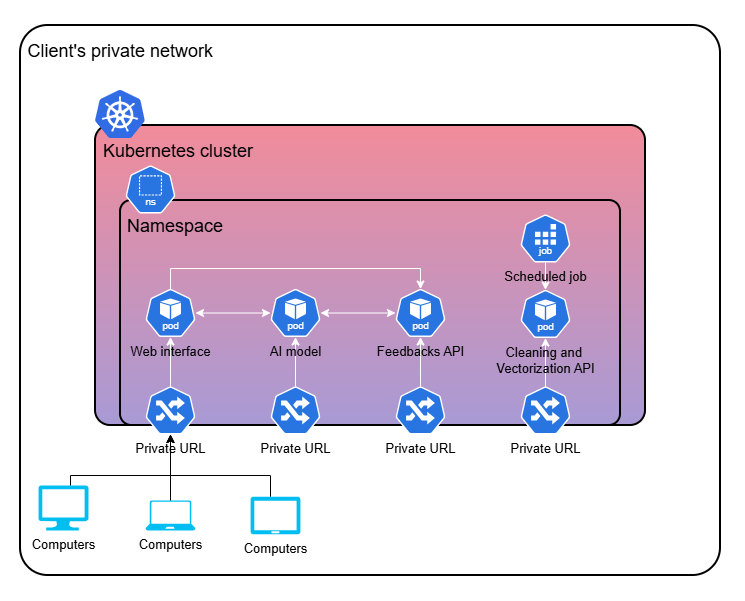

The diagram above was exported from draw.io. Its source (the exported page's mxGraphModel, read from the mxfile embedded in the PNG):
<mxGraphModel dx="1695" dy="522" grid="1" gridSize="25" guides="1" tooltips="1" connect="1" arrows="1" fold="1" page="1" pageScale="1" pageWidth="827" pageHeight="1169" background="#ffffff" math="0" shadow="0">
  <root>
    <mxCell id="0" />
    <mxCell id="1" parent="0" />
    <mxCell id="n0jE4GGOimfR_nU2qzCn-1" value="" style="rounded=0;whiteSpace=wrap;html=1;fillColor=none;strokeColor=none;" vertex="1" parent="1">
      <mxGeometry x="-70" y="175" width="745" height="600" as="geometry" />
    </mxCell>
    <mxCell id="O0zI5h9RB9RtLk9uiLVS-33" value="&lt;font style=&quot;font-size: 18px; color: light-dark(rgb(0, 0, 0), rgb(0, 0, 0));&quot;&gt;Client's private network&lt;/font&gt;" style="rounded=1;whiteSpace=wrap;html=1;gradientColor=#5236ab;fillColor=none;fontSize=18;labelPosition=left;verticalLabelPosition=top;align=right;verticalAlign=bottom;spacingLeft=0;spacingTop=0;spacingRight=-195;spacingBottom=-40;arcSize=5;strokeColor=#000000;strokeWidth=2;fontColor=light-dark(#000000,#000000);" parent="1" vertex="1">
      <mxGeometry x="-50" y="200" width="700" height="550" as="geometry" />
    </mxCell>
    <mxCell id="O0zI5h9RB9RtLk9uiLVS-13" value="" style="rounded=1;whiteSpace=wrap;html=1;arcSize=5;gradientColor=#5236ab;fillColor=#e31937;opacity=50;strokeColor=none;fontColor=light-dark(#000000,#000000);" parent="1" vertex="1">
      <mxGeometry x="25" y="300" width="550" height="300" as="geometry" />
    </mxCell>
    <mxCell id="O0zI5h9RB9RtLk9uiLVS-1" value="&lt;font style=&quot;font-size: 18px; color: light-dark(rgb(0, 0, 0), rgb(0, 0, 0));&quot;&gt;Kubernetes cluster&lt;/font&gt;" style="rounded=1;whiteSpace=wrap;html=1;gradientColor=#5236ab;fillColor=none;fontSize=18;labelPosition=left;verticalLabelPosition=top;align=right;verticalAlign=bottom;spacingLeft=0;spacingTop=0;spacingRight=-160;spacingBottom=-40;arcSize=5;strokeColor=#000000;strokeWidth=2;fontColor=light-dark(#000000,#000000);" parent="1" vertex="1">
      <mxGeometry x="25" y="300" width="550" height="300" as="geometry" />
    </mxCell>
    <mxCell id="O0zI5h9RB9RtLk9uiLVS-2" value="&lt;font style=&quot;font-size: 18px; color: light-dark(rgb(0, 0, 0), rgb(0, 0, 0));&quot;&gt;Namespace&lt;/font&gt;" style="rounded=1;whiteSpace=wrap;html=1;fillColor=none;strokeWidth=2;strokeColor=#000000;spacingBottom=-40;labelPosition=left;verticalLabelPosition=top;align=right;verticalAlign=bottom;spacingRight=-105;arcSize=5;fontColor=light-dark(#000000,#000000);" parent="1" vertex="1">
      <mxGeometry x="50" y="375" width="500" height="225" as="geometry" />
    </mxCell>
    <mxCell id="O0zI5h9RB9RtLk9uiLVS-24" style="edgeStyle=orthogonalEdgeStyle;rounded=0;orthogonalLoop=1;jettySize=auto;html=1;entryX=0.5;entryY=0;entryDx=0;entryDy=0;entryPerimeter=0;fontColor=light-dark(#000000,#000000);strokeColor=#FFFFFF;" parent="1" source="O0zI5h9RB9RtLk9uiLVS-23" target="O0zI5h9RB9RtLk9uiLVS-7" edge="1">
      <mxGeometry relative="1" as="geometry" />
    </mxCell>
    <mxCell id="O0zI5h9RB9RtLk9uiLVS-22" style="edgeStyle=orthogonalEdgeStyle;rounded=0;orthogonalLoop=1;jettySize=auto;html=1;exitX=0.5;exitY=0;exitDx=0;exitDy=0;exitPerimeter=0;fontColor=light-dark(#000000,#000000);strokeColor=#FFFFFF;" parent="1" source="O0zI5h9RB9RtLk9uiLVS-15" target="O0zI5h9RB9RtLk9uiLVS-3" edge="1">
      <mxGeometry relative="1" as="geometry" />
    </mxCell>
    <mxCell id="O0zI5h9RB9RtLk9uiLVS-3" value="Web interface" style="aspect=fixed;sketch=0;html=1;dashed=0;whitespace=wrap;fillColor=#2875E2;strokeColor=#ffffff;points=[[0.005,0.63,0],[0.1,0.2,0],[0.9,0.2,0],[0.5,0,0],[0.995,0.63,0],[0.72,0.99,0],[0.5,1,0],[0.28,0.99,0]];shape=mxgraph.kubernetes.icon2;kubernetesLabel=1;prIcon=pod;fontColor=light-dark(#000000,#000000);fontSize=13;labelPosition=center;verticalLabelPosition=bottom;align=center;verticalAlign=top;" parent="1" vertex="1">
      <mxGeometry x="75" y="463.5" width="50" height="48" as="geometry" />
    </mxCell>
    <mxCell id="O0zI5h9RB9RtLk9uiLVS-23" value="&lt;font style=&quot;font-size: 13px; color: light-dark(rgb(0, 0, 0), rgb(0, 0, 0));&quot;&gt;Scheduled job&lt;/font&gt;" style="aspect=fixed;sketch=0;html=1;dashed=0;whitespace=wrap;fillColor=#2875E2;strokeColor=#ffffff;points=[[0.005,0.63,0],[0.1,0.2,0],[0.9,0.2,0],[0.5,0,0],[0.995,0.63,0],[0.72,0.99,0],[0.5,1,0],[0.28,0.99,0]];shape=mxgraph.kubernetes.icon2;kubernetesLabel=1;prIcon=job;fontColor=light-dark(#000000,#000000);labelPosition=center;verticalLabelPosition=bottom;align=center;verticalAlign=top;fontSize=13;" parent="1" vertex="1">
      <mxGeometry x="450" y="389" width="50" height="48" as="geometry" />
    </mxCell>
    <mxCell id="O0zI5h9RB9RtLk9uiLVS-10" value="" style="aspect=fixed;sketch=0;html=1;dashed=0;whitespace=wrap;fillColor=#2875E2;strokeColor=#ffffff;points=[[0.005,0.63,0],[0.1,0.2,0],[0.9,0.2,0],[0.5,0,0],[0.995,0.63,0],[0.72,0.99,0],[0.5,1,0],[0.28,0.99,0]];shape=mxgraph.kubernetes.icon2;kubernetesLabel=1;prIcon=ns;fontColor=light-dark(#000000,#000000);" parent="1" vertex="1">
      <mxGeometry x="55" y="340" width="50" height="48" as="geometry" />
    </mxCell>
    <mxCell id="O0zI5h9RB9RtLk9uiLVS-12" value="" style="image;sketch=0;aspect=fixed;html=1;points=[];align=center;fontSize=12;image=img/lib/mscae/Kubernetes.svg;fontColor=light-dark(#000000,#000000);" parent="1" vertex="1">
      <mxGeometry x="25" y="265" width="50" height="48" as="geometry" />
    </mxCell>
    <mxCell id="O0zI5h9RB9RtLk9uiLVS-14" style="edgeStyle=orthogonalEdgeStyle;rounded=0;orthogonalLoop=1;jettySize=auto;html=1;exitX=0.5;exitY=1;exitDx=0;exitDy=0;fontColor=light-dark(#000000,#000000);" parent="1" source="O0zI5h9RB9RtLk9uiLVS-2" target="O0zI5h9RB9RtLk9uiLVS-2" edge="1">
      <mxGeometry relative="1" as="geometry" />
    </mxCell>
    <mxCell id="O0zI5h9RB9RtLk9uiLVS-15" value="Private URL" style="aspect=fixed;sketch=0;html=1;dashed=0;whitespace=wrap;fillColor=#2875E2;strokeColor=#ffffff;points=[[0.005,0.63,0],[0.1,0.2,0],[0.9,0.2,0],[0.5,0,0],[0.995,0.63,0],[0.72,0.99,0],[0.5,1,0],[0.28,0.99,0]];shape=mxgraph.kubernetes.icon2;prIcon=ing;fontColor=light-dark(#000000,#000000);labelPosition=center;verticalLabelPosition=bottom;align=center;verticalAlign=top;fontSize=13;" parent="1" vertex="1">
      <mxGeometry x="75" y="561" width="50" height="48" as="geometry" />
    </mxCell>
    <mxCell id="O0zI5h9RB9RtLk9uiLVS-16" value="&lt;span style=&quot;&quot;&gt;&lt;font style=&quot;color: light-dark(rgb(0, 0, 0), rgb(0, 0, 0));&quot;&gt;Private URL&lt;/font&gt;&lt;/span&gt;" style="aspect=fixed;sketch=0;html=1;dashed=0;whitespace=wrap;fillColor=#2875E2;strokeColor=#ffffff;points=[[0.005,0.63,0],[0.1,0.2,0],[0.9,0.2,0],[0.5,0,0],[0.995,0.63,0],[0.72,0.99,0],[0.5,1,0],[0.28,0.99,0]];shape=mxgraph.kubernetes.icon2;prIcon=ing;labelPosition=center;verticalLabelPosition=bottom;align=center;verticalAlign=top;fontSize=13;fontColor=light-dark(#000000,#000000);" parent="1" vertex="1">
      <mxGeometry x="200" y="561" width="50" height="48" as="geometry" />
    </mxCell>
    <mxCell id="O0zI5h9RB9RtLk9uiLVS-25" value="&lt;span style=&quot;&quot;&gt;&lt;font style=&quot;color: light-dark(rgb(0, 0, 0), rgb(0, 0, 0));&quot;&gt;Private URL&lt;/font&gt;&lt;/span&gt;" style="aspect=fixed;sketch=0;html=1;dashed=0;whitespace=wrap;fillColor=#2875E2;strokeColor=#ffffff;points=[[0.005,0.63,0],[0.1,0.2,0],[0.9,0.2,0],[0.5,0,0],[0.995,0.63,0],[0.72,0.99,0],[0.5,1,0],[0.28,0.99,0]];shape=mxgraph.kubernetes.icon2;prIcon=ing;labelPosition=center;verticalLabelPosition=bottom;align=center;verticalAlign=top;fontSize=13;fontColor=light-dark(#000000,#000000);" parent="1" vertex="1">
      <mxGeometry x="325" y="561" width="50" height="48" as="geometry" />
    </mxCell>
    <mxCell id="O0zI5h9RB9RtLk9uiLVS-26" value="&lt;span style=&quot;&quot;&gt;&lt;font style=&quot;color: light-dark(rgb(0, 0, 0), rgb(0, 0, 0));&quot;&gt;Private URL&lt;/font&gt;&lt;/span&gt;" style="aspect=fixed;sketch=0;html=1;dashed=0;whitespace=wrap;fillColor=#2875E2;strokeColor=#ffffff;points=[[0.005,0.63,0],[0.1,0.2,0],[0.9,0.2,0],[0.5,0,0],[0.995,0.63,0],[0.72,0.99,0],[0.5,1,0],[0.28,0.99,0]];shape=mxgraph.kubernetes.icon2;prIcon=ing;labelPosition=center;verticalLabelPosition=bottom;align=center;verticalAlign=top;fontSize=13;fontColor=light-dark(#000000,#000000);" parent="1" vertex="1">
      <mxGeometry x="450" y="561" width="50" height="48" as="geometry" />
    </mxCell>
    <mxCell id="O0zI5h9RB9RtLk9uiLVS-27" style="edgeStyle=orthogonalEdgeStyle;rounded=0;orthogonalLoop=1;jettySize=auto;html=1;entryX=0.5;entryY=1;entryDx=0;entryDy=0;entryPerimeter=0;exitX=0.5;exitY=0;exitDx=0;exitDy=0;exitPerimeter=0;fontColor=light-dark(#000000,#000000);strokeColor=#FFFFFF;" parent="1" source="O0zI5h9RB9RtLk9uiLVS-16" target="O0zI5h9RB9RtLk9uiLVS-4" edge="1">
      <mxGeometry relative="1" as="geometry">
        <mxPoint x="125" y="586" as="sourcePoint" />
        <mxPoint x="125" y="537" as="targetPoint" />
      </mxGeometry>
    </mxCell>
    <mxCell id="O0zI5h9RB9RtLk9uiLVS-29" style="edgeStyle=orthogonalEdgeStyle;rounded=0;orthogonalLoop=1;jettySize=auto;html=1;exitX=0.5;exitY=0;exitDx=0;exitDy=0;exitPerimeter=0;fontColor=light-dark(#000000,#000000);strokeColor=#FFFFFF;" parent="1" source="O0zI5h9RB9RtLk9uiLVS-25" target="O0zI5h9RB9RtLk9uiLVS-5" edge="1">
      <mxGeometry relative="1" as="geometry" />
    </mxCell>
    <mxCell id="O0zI5h9RB9RtLk9uiLVS-30" style="edgeStyle=orthogonalEdgeStyle;rounded=0;orthogonalLoop=1;jettySize=auto;html=1;exitX=0.5;exitY=0;exitDx=0;exitDy=0;exitPerimeter=0;fontColor=light-dark(#000000,#000000);strokeColor=#FFFFFF;" parent="1" source="O0zI5h9RB9RtLk9uiLVS-26" target="O0zI5h9RB9RtLk9uiLVS-7" edge="1">
      <mxGeometry relative="1" as="geometry" />
    </mxCell>
    <mxCell id="O0zI5h9RB9RtLk9uiLVS-41" style="edgeStyle=orthogonalEdgeStyle;rounded=0;orthogonalLoop=1;jettySize=auto;html=1;startArrow=classic;startFill=1;fontColor=light-dark(#000000,#000000);strokeColor=#FFFFFF;" parent="1" source="O0zI5h9RB9RtLk9uiLVS-4" target="O0zI5h9RB9RtLk9uiLVS-5" edge="1">
      <mxGeometry relative="1" as="geometry" />
    </mxCell>
    <mxCell id="O0zI5h9RB9RtLk9uiLVS-4" value="AI model" style="aspect=fixed;sketch=0;html=1;dashed=0;whitespace=wrap;fillColor=#2875E2;strokeColor=#ffffff;points=[[0.005,0.63,0],[0.1,0.2,0],[0.9,0.2,0],[0.5,0,0],[0.995,0.63,0],[0.72,0.99,0],[0.5,1,0],[0.28,0.99,0]];shape=mxgraph.kubernetes.icon2;kubernetesLabel=1;prIcon=pod;fontColor=light-dark(#000000,#000000);fontSize=13;labelPosition=center;verticalLabelPosition=bottom;align=center;verticalAlign=top;" parent="1" vertex="1">
      <mxGeometry x="200" y="463.5" width="50" height="48" as="geometry" />
    </mxCell>
    <mxCell id="O0zI5h9RB9RtLk9uiLVS-5" value="Feedbacks API" style="aspect=fixed;sketch=0;html=1;dashed=0;whitespace=wrap;fillColor=#2875E2;strokeColor=#ffffff;points=[[0.005,0.63,0],[0.1,0.2,0],[0.9,0.2,0],[0.5,0,0],[0.995,0.63,0],[0.72,0.99,0],[0.5,1,0],[0.28,0.99,0]];shape=mxgraph.kubernetes.icon2;kubernetesLabel=1;prIcon=pod;fontColor=light-dark(#000000,#000000);fontSize=13;labelPosition=center;verticalLabelPosition=bottom;align=center;verticalAlign=top;" parent="1" vertex="1">
      <mxGeometry x="325" y="463.5" width="50" height="48" as="geometry" />
    </mxCell>
    <mxCell id="O0zI5h9RB9RtLk9uiLVS-7" value="&lt;font style=&quot;color: light-dark(rgb(0, 0, 0), rgb(0, 0, 0));&quot;&gt;Cleaning and&amp;nbsp;&lt;/font&gt;&lt;div&gt;&lt;font style=&quot;color: light-dark(rgb(0, 0, 0), rgb(0, 0, 0));&quot;&gt;Vectorization API&lt;/font&gt;&lt;/div&gt;" style="aspect=fixed;sketch=0;html=1;dashed=0;whitespace=wrap;fillColor=#2875E2;strokeColor=#ffffff;points=[[0.005,0.63,0],[0.1,0.2,0],[0.9,0.2,0],[0.5,0,0],[0.995,0.63,0],[0.72,0.99,0],[0.5,1,0],[0.28,0.99,0]];shape=mxgraph.kubernetes.icon2;kubernetesLabel=1;prIcon=pod;fontColor=light-dark(#000000,#000000);fontSize=13;labelPosition=center;verticalLabelPosition=bottom;align=center;verticalAlign=top;" parent="1" vertex="1">
      <mxGeometry x="450" y="464.5" width="50" height="48" as="geometry" />
    </mxCell>
    <mxCell id="O0zI5h9RB9RtLk9uiLVS-31" style="edgeStyle=orthogonalEdgeStyle;rounded=0;orthogonalLoop=1;jettySize=auto;html=1;entryX=0;entryY=0.5;entryDx=0;entryDy=0;entryPerimeter=0;startArrow=classic;startFill=1;fontColor=light-dark(#000000,#000000);strokeColor=#FFFFFF;" parent="1" source="O0zI5h9RB9RtLk9uiLVS-3" target="O0zI5h9RB9RtLk9uiLVS-4" edge="1">
      <mxGeometry relative="1" as="geometry" />
    </mxCell>
    <mxCell id="O0zI5h9RB9RtLk9uiLVS-32" style="edgeStyle=orthogonalEdgeStyle;rounded=0;orthogonalLoop=1;jettySize=auto;html=1;entryX=0.5;entryY=0;entryDx=0;entryDy=0;entryPerimeter=0;fontColor=light-dark(#000000,#000000);strokeColor=#FFFFFF;" parent="1" source="O0zI5h9RB9RtLk9uiLVS-3" target="O0zI5h9RB9RtLk9uiLVS-5" edge="1">
      <mxGeometry relative="1" as="geometry">
        <Array as="points">
          <mxPoint x="100" y="443" />
          <mxPoint x="350" y="443" />
        </Array>
      </mxGeometry>
    </mxCell>
    <mxCell id="O0zI5h9RB9RtLk9uiLVS-34" value="Computers" style="verticalLabelPosition=bottom;html=1;verticalAlign=top;align=center;strokeColor=none;fillColor=#00BEF2;shape=mxgraph.azure.laptop;pointerEvents=1;fontColor=light-dark(#000000,#000000);fontSize=13;" parent="1" vertex="1">
      <mxGeometry x="75" y="675" width="50" height="30" as="geometry" />
    </mxCell>
    <mxCell id="O0zI5h9RB9RtLk9uiLVS-35" value="Computers" style="verticalLabelPosition=bottom;html=1;verticalAlign=top;align=center;strokeColor=none;fillColor=#00BEF2;shape=mxgraph.azure.computer;pointerEvents=1;fontColor=light-dark(#000000,#000000);fontSize=13;" parent="1" vertex="1">
      <mxGeometry x="-32" y="660" width="50" height="45" as="geometry" />
    </mxCell>
    <mxCell id="O0zI5h9RB9RtLk9uiLVS-39" style="edgeStyle=orthogonalEdgeStyle;rounded=0;orthogonalLoop=1;jettySize=auto;html=1;strokeColor=#000000;strokeWidth=1;fontColor=light-dark(#000000,#000000);" parent="1" source="O0zI5h9RB9RtLk9uiLVS-36" edge="1">
      <mxGeometry relative="1" as="geometry">
        <mxPoint x="100" y="609" as="targetPoint" />
        <Array as="points">
          <mxPoint x="200" y="650" />
          <mxPoint x="100" y="650" />
          <mxPoint x="100" y="609" />
        </Array>
      </mxGeometry>
    </mxCell>
    <mxCell id="O0zI5h9RB9RtLk9uiLVS-36" value="Computers" style="verticalLabelPosition=bottom;html=1;verticalAlign=top;align=center;strokeColor=none;fillColor=#00BEF2;shape=mxgraph.azure.tablet;pointerEvents=1;fontColor=light-dark(#000000,#000000);fontSize=13;" parent="1" vertex="1">
      <mxGeometry x="180" y="671.25" width="50" height="37.5" as="geometry" />
    </mxCell>
    <mxCell id="O0zI5h9RB9RtLk9uiLVS-37" style="edgeStyle=orthogonalEdgeStyle;rounded=0;orthogonalLoop=1;jettySize=auto;html=1;entryX=0.5;entryY=1;entryDx=0;entryDy=0;entryPerimeter=0;strokeColor=#000000;strokeWidth=1;fontColor=light-dark(#000000,#000000);" parent="1" source="O0zI5h9RB9RtLk9uiLVS-35" target="O0zI5h9RB9RtLk9uiLVS-15" edge="1">
      <mxGeometry relative="1" as="geometry">
        <Array as="points">
          <mxPoint y="650" />
          <mxPoint x="100" y="650" />
        </Array>
      </mxGeometry>
    </mxCell>
    <mxCell id="O0zI5h9RB9RtLk9uiLVS-40" style="edgeStyle=orthogonalEdgeStyle;rounded=0;orthogonalLoop=1;jettySize=auto;html=1;entryX=0.5;entryY=1;entryDx=0;entryDy=0;entryPerimeter=0;strokeColor=#000000;fontColor=light-dark(#000000,#000000);" parent="1" source="O0zI5h9RB9RtLk9uiLVS-34" target="O0zI5h9RB9RtLk9uiLVS-15" edge="1">
      <mxGeometry relative="1" as="geometry" />
    </mxCell>
  </root>
</mxGraphModel>